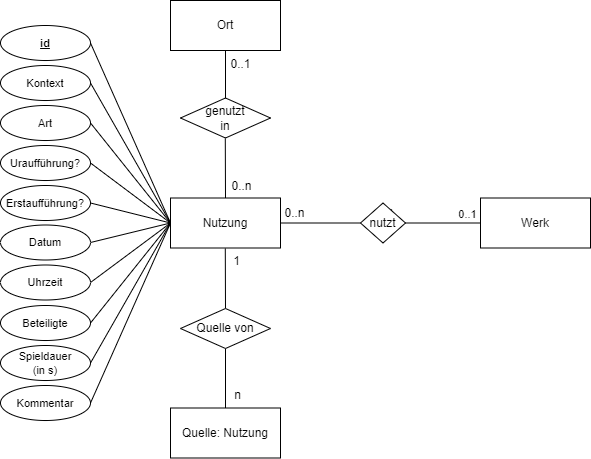

The diagram above was exported from draw.io. Its source (the exported page's mxGraphModel, read from the mxfile embedded in the PNG):
<mxGraphModel dx="2472" dy="1195" grid="1" gridSize="10" guides="1" tooltips="1" connect="1" arrows="1" fold="1" page="0" pageScale="1" pageWidth="827" pageHeight="1169" background="none" math="0" shadow="0">
  <root>
    <mxCell id="0" />
    <mxCell id="1" parent="0" />
    <mxCell id="jJaEkpYB8JlKpb6unXMZ-149" style="edgeStyle=none;shape=connector;rounded=0;orthogonalLoop=1;jettySize=auto;html=1;exitX=0;exitY=0.5;exitDx=0;exitDy=0;labelBackgroundColor=default;strokeColor=default;align=center;verticalAlign=middle;fontFamily=Helvetica;fontSize=12;fontColor=default;endArrow=none;endFill=0;entryX=1;entryY=0.5;entryDx=0;entryDy=0;" parent="1" source="jJaEkpYB8JlKpb6unXMZ-2" target="jJaEkpYB8JlKpb6unXMZ-148" edge="1">
      <mxGeometry relative="1" as="geometry">
        <mxPoint x="110" y="370" as="targetPoint" />
      </mxGeometry>
    </mxCell>
    <mxCell id="jJaEkpYB8JlKpb6unXMZ-150" value="1" style="edgeLabel;html=1;align=center;verticalAlign=middle;resizable=0;points=[];fontSize=12;fontFamily=Helvetica;fontColor=default;" parent="jJaEkpYB8JlKpb6unXMZ-149" vertex="1" connectable="0">
      <mxGeometry x="0.5861" y="2" relative="1" as="geometry">
        <mxPoint x="-32" y="-11" as="offset" />
      </mxGeometry>
    </mxCell>
    <mxCell id="KlnDVBWxY1gQdG5Iq1Yo-1" value="0..1" style="edgeLabel;html=1;align=center;verticalAlign=middle;resizable=0;points=[];" parent="jJaEkpYB8JlKpb6unXMZ-149" vertex="1" connectable="0">
      <mxGeometry x="-0.2686" relative="1" as="geometry">
        <mxPoint x="13" y="-9" as="offset" />
      </mxGeometry>
    </mxCell>
    <mxCell id="jJaEkpYB8JlKpb6unXMZ-2" value="Werk" style="html=1;whiteSpace=wrap;" parent="1" vertex="1">
      <mxGeometry x="160" y="349.5" width="110" height="50" as="geometry" />
    </mxCell>
    <mxCell id="jJaEkpYB8JlKpb6unXMZ-148" value="nutzt" style="rhombus;whiteSpace=wrap;html=1;" parent="1" vertex="1">
      <mxGeometry x="40" y="354.5" width="45" height="40" as="geometry" />
    </mxCell>
    <mxCell id="jJaEkpYB8JlKpb6unXMZ-152" style="edgeStyle=none;shape=connector;rounded=0;orthogonalLoop=1;jettySize=auto;html=1;exitX=1;exitY=0.5;exitDx=0;exitDy=0;entryX=0;entryY=0.5;entryDx=0;entryDy=0;labelBackgroundColor=default;strokeColor=default;align=center;verticalAlign=middle;fontFamily=Helvetica;fontSize=12;fontColor=default;endArrow=none;endFill=0;" parent="1" source="jJaEkpYB8JlKpb6unXMZ-151" target="jJaEkpYB8JlKpb6unXMZ-148" edge="1">
      <mxGeometry relative="1" as="geometry" />
    </mxCell>
    <mxCell id="jJaEkpYB8JlKpb6unXMZ-192" style="edgeStyle=none;shape=connector;rounded=0;orthogonalLoop=1;jettySize=auto;html=1;exitX=0.5;exitY=0;exitDx=0;exitDy=0;labelBackgroundColor=default;strokeColor=default;align=center;verticalAlign=middle;fontFamily=Helvetica;fontSize=12;fontColor=default;endArrow=none;endFill=0;" parent="1" source="jJaEkpYB8JlKpb6unXMZ-151" edge="1">
      <mxGeometry relative="1" as="geometry">
        <mxPoint x="-95.20689655172418" y="290" as="targetPoint" />
      </mxGeometry>
    </mxCell>
    <mxCell id="jJaEkpYB8JlKpb6unXMZ-206" value="0..n" style="edgeLabel;html=1;align=center;verticalAlign=middle;resizable=0;points=[];fontSize=12;fontFamily=Helvetica;fontColor=default;" parent="jJaEkpYB8JlKpb6unXMZ-192" vertex="1" connectable="0">
      <mxGeometry x="-0.2914" y="-2" relative="1" as="geometry">
        <mxPoint x="14" y="9" as="offset" />
      </mxGeometry>
    </mxCell>
    <mxCell id="jJaEkpYB8JlKpb6unXMZ-151" value="Nutzung" style="html=1;whiteSpace=wrap;" parent="1" vertex="1">
      <mxGeometry x="-150" y="349.5" width="110" height="50" as="geometry" />
    </mxCell>
    <mxCell id="jJaEkpYB8JlKpb6unXMZ-153" value="0..n" style="edgeLabel;html=1;align=center;verticalAlign=middle;resizable=0;points=[];fontSize=12;fontFamily=Helvetica;fontColor=default;" parent="1" vertex="1" connectable="0">
      <mxGeometry x="134.99862068965513" y="375.5" as="geometry">
        <mxPoint x="-161" y="-11" as="offset" />
      </mxGeometry>
    </mxCell>
    <mxCell id="jJaEkpYB8JlKpb6unXMZ-154" value="Quelle: Nutzung" style="html=1;whiteSpace=wrap;" parent="1" vertex="1">
      <mxGeometry x="-150" y="559.5" width="110" height="50" as="geometry" />
    </mxCell>
    <mxCell id="jJaEkpYB8JlKpb6unXMZ-156" style="edgeStyle=none;shape=connector;rounded=0;orthogonalLoop=1;jettySize=auto;html=1;exitX=0.5;exitY=1;exitDx=0;exitDy=0;entryX=0.5;entryY=0;entryDx=0;entryDy=0;labelBackgroundColor=default;strokeColor=default;align=center;verticalAlign=middle;fontFamily=Helvetica;fontSize=12;fontColor=default;endArrow=none;endFill=0;" parent="1" source="jJaEkpYB8JlKpb6unXMZ-155" target="jJaEkpYB8JlKpb6unXMZ-154" edge="1">
      <mxGeometry relative="1" as="geometry" />
    </mxCell>
    <mxCell id="jJaEkpYB8JlKpb6unXMZ-159" value="n" style="edgeLabel;html=1;align=center;verticalAlign=middle;resizable=0;points=[];fontSize=12;fontFamily=Helvetica;fontColor=default;" parent="jJaEkpYB8JlKpb6unXMZ-156" vertex="1" connectable="0">
      <mxGeometry x="-0.1376" y="1" relative="1" as="geometry">
        <mxPoint x="10" y="20" as="offset" />
      </mxGeometry>
    </mxCell>
    <mxCell id="jJaEkpYB8JlKpb6unXMZ-157" style="edgeStyle=none;shape=connector;rounded=0;orthogonalLoop=1;jettySize=auto;html=1;exitX=0.5;exitY=0;exitDx=0;exitDy=0;labelBackgroundColor=default;strokeColor=default;align=center;verticalAlign=middle;fontFamily=Helvetica;fontSize=12;fontColor=default;endArrow=none;endFill=0;" parent="1" source="jJaEkpYB8JlKpb6unXMZ-155" edge="1">
      <mxGeometry relative="1" as="geometry">
        <mxPoint x="-95.20689655172418" y="400" as="targetPoint" />
      </mxGeometry>
    </mxCell>
    <mxCell id="jJaEkpYB8JlKpb6unXMZ-158" value="1" style="edgeLabel;html=1;align=center;verticalAlign=middle;resizable=0;points=[];fontSize=12;fontFamily=Helvetica;fontColor=default;" parent="jJaEkpYB8JlKpb6unXMZ-157" vertex="1" connectable="0">
      <mxGeometry x="0.168" y="1" relative="1" as="geometry">
        <mxPoint x="12" y="-13" as="offset" />
      </mxGeometry>
    </mxCell>
    <mxCell id="jJaEkpYB8JlKpb6unXMZ-155" value="Quelle von" style="rhombus;whiteSpace=wrap;html=1;" parent="1" vertex="1">
      <mxGeometry x="-140" y="460" width="90" height="40" as="geometry" />
    </mxCell>
    <mxCell id="jJaEkpYB8JlKpb6unXMZ-189" style="edgeStyle=none;shape=connector;rounded=0;orthogonalLoop=1;jettySize=auto;html=1;exitX=1;exitY=0.5;exitDx=0;exitDy=0;entryX=0;entryY=0.5;entryDx=0;entryDy=0;labelBackgroundColor=default;strokeColor=default;align=center;verticalAlign=middle;fontFamily=Helvetica;fontSize=12;fontColor=default;endArrow=none;endFill=0;" parent="1" source="jJaEkpYB8JlKpb6unXMZ-160" target="jJaEkpYB8JlKpb6unXMZ-151" edge="1">
      <mxGeometry relative="1" as="geometry" />
    </mxCell>
    <mxCell id="jJaEkpYB8JlKpb6unXMZ-160" value="id" style="ellipse;whiteSpace=wrap;html=1;fontSize=11;fontStyle=5" parent="1" vertex="1">
      <mxGeometry x="-320" y="177" width="90" height="35" as="geometry" />
    </mxCell>
    <mxCell id="jJaEkpYB8JlKpb6unXMZ-188" style="edgeStyle=none;shape=connector;rounded=0;orthogonalLoop=1;jettySize=auto;html=1;exitX=1;exitY=0.5;exitDx=0;exitDy=0;entryX=0;entryY=0.5;entryDx=0;entryDy=0;labelBackgroundColor=default;strokeColor=default;align=center;verticalAlign=middle;fontFamily=Helvetica;fontSize=12;fontColor=default;endArrow=none;endFill=0;" parent="1" source="jJaEkpYB8JlKpb6unXMZ-170" target="jJaEkpYB8JlKpb6unXMZ-151" edge="1">
      <mxGeometry relative="1" as="geometry" />
    </mxCell>
    <mxCell id="jJaEkpYB8JlKpb6unXMZ-170" value="Kontext" style="ellipse;whiteSpace=wrap;html=1;fontSize=11;" parent="1" vertex="1">
      <mxGeometry x="-320" y="217" width="90" height="35" as="geometry" />
    </mxCell>
    <mxCell id="jJaEkpYB8JlKpb6unXMZ-187" style="edgeStyle=none;shape=connector;rounded=0;orthogonalLoop=1;jettySize=auto;html=1;exitX=1;exitY=0.5;exitDx=0;exitDy=0;entryX=0;entryY=0.5;entryDx=0;entryDy=0;labelBackgroundColor=default;strokeColor=default;align=center;verticalAlign=middle;fontFamily=Helvetica;fontSize=12;fontColor=default;endArrow=none;endFill=0;" parent="1" source="jJaEkpYB8JlKpb6unXMZ-171" target="jJaEkpYB8JlKpb6unXMZ-151" edge="1">
      <mxGeometry relative="1" as="geometry" />
    </mxCell>
    <mxCell id="jJaEkpYB8JlKpb6unXMZ-171" value="Art" style="ellipse;whiteSpace=wrap;html=1;fontSize=11;" parent="1" vertex="1">
      <mxGeometry x="-320" y="257" width="90" height="35" as="geometry" />
    </mxCell>
    <mxCell id="jJaEkpYB8JlKpb6unXMZ-186" style="edgeStyle=none;shape=connector;rounded=0;orthogonalLoop=1;jettySize=auto;html=1;exitX=1;exitY=0.5;exitDx=0;exitDy=0;entryX=0;entryY=0.5;entryDx=0;entryDy=0;labelBackgroundColor=default;strokeColor=default;align=center;verticalAlign=middle;fontFamily=Helvetica;fontSize=12;fontColor=default;endArrow=none;endFill=0;" parent="1" source="jJaEkpYB8JlKpb6unXMZ-172" target="jJaEkpYB8JlKpb6unXMZ-151" edge="1">
      <mxGeometry relative="1" as="geometry" />
    </mxCell>
    <mxCell id="jJaEkpYB8JlKpb6unXMZ-172" value="Uraufführung?" style="ellipse;whiteSpace=wrap;html=1;fontSize=11;" parent="1" vertex="1">
      <mxGeometry x="-320" y="297" width="90" height="35" as="geometry" />
    </mxCell>
    <mxCell id="jJaEkpYB8JlKpb6unXMZ-185" style="edgeStyle=none;shape=connector;rounded=0;orthogonalLoop=1;jettySize=auto;html=1;exitX=1;exitY=0.5;exitDx=0;exitDy=0;entryX=0;entryY=0.5;entryDx=0;entryDy=0;labelBackgroundColor=default;strokeColor=default;align=center;verticalAlign=middle;fontFamily=Helvetica;fontSize=12;fontColor=default;endArrow=none;endFill=0;" parent="1" source="jJaEkpYB8JlKpb6unXMZ-173" target="jJaEkpYB8JlKpb6unXMZ-151" edge="1">
      <mxGeometry relative="1" as="geometry" />
    </mxCell>
    <mxCell id="jJaEkpYB8JlKpb6unXMZ-173" value="Erstaufführung?" style="ellipse;whiteSpace=wrap;html=1;fontSize=11;" parent="1" vertex="1">
      <mxGeometry x="-320" y="337" width="90" height="35" as="geometry" />
    </mxCell>
    <mxCell id="jJaEkpYB8JlKpb6unXMZ-184" style="edgeStyle=none;shape=connector;rounded=0;orthogonalLoop=1;jettySize=auto;html=1;exitX=1;exitY=0.5;exitDx=0;exitDy=0;entryX=0;entryY=0.5;entryDx=0;entryDy=0;labelBackgroundColor=default;strokeColor=default;align=center;verticalAlign=middle;fontFamily=Helvetica;fontSize=12;fontColor=default;endArrow=none;endFill=0;" parent="1" source="jJaEkpYB8JlKpb6unXMZ-174" target="jJaEkpYB8JlKpb6unXMZ-151" edge="1">
      <mxGeometry relative="1" as="geometry" />
    </mxCell>
    <mxCell id="jJaEkpYB8JlKpb6unXMZ-174" value="Datum" style="ellipse;whiteSpace=wrap;html=1;fontSize=11;" parent="1" vertex="1">
      <mxGeometry x="-320" y="376.5" width="90" height="35" as="geometry" />
    </mxCell>
    <mxCell id="jJaEkpYB8JlKpb6unXMZ-183" style="edgeStyle=none;shape=connector;rounded=0;orthogonalLoop=1;jettySize=auto;html=1;exitX=1;exitY=0.5;exitDx=0;exitDy=0;entryX=0;entryY=0.5;entryDx=0;entryDy=0;labelBackgroundColor=default;strokeColor=default;align=center;verticalAlign=middle;fontFamily=Helvetica;fontSize=12;fontColor=default;endArrow=none;endFill=0;" parent="1" source="jJaEkpYB8JlKpb6unXMZ-175" target="jJaEkpYB8JlKpb6unXMZ-151" edge="1">
      <mxGeometry relative="1" as="geometry" />
    </mxCell>
    <mxCell id="jJaEkpYB8JlKpb6unXMZ-175" value="Uhrzeit" style="ellipse;whiteSpace=wrap;html=1;fontSize=11;" parent="1" vertex="1">
      <mxGeometry x="-320" y="416.5" width="90" height="35" as="geometry" />
    </mxCell>
    <mxCell id="jJaEkpYB8JlKpb6unXMZ-182" style="edgeStyle=none;shape=connector;rounded=0;orthogonalLoop=1;jettySize=auto;html=1;exitX=1;exitY=0.5;exitDx=0;exitDy=0;entryX=0;entryY=0.5;entryDx=0;entryDy=0;labelBackgroundColor=default;strokeColor=default;align=center;verticalAlign=middle;fontFamily=Helvetica;fontSize=12;fontColor=default;endArrow=none;endFill=0;" parent="1" source="jJaEkpYB8JlKpb6unXMZ-177" target="jJaEkpYB8JlKpb6unXMZ-151" edge="1">
      <mxGeometry relative="1" as="geometry" />
    </mxCell>
    <mxCell id="jJaEkpYB8JlKpb6unXMZ-177" value="Beteiligte" style="ellipse;whiteSpace=wrap;html=1;fontSize=11;" parent="1" vertex="1">
      <mxGeometry x="-320" y="457" width="90" height="35" as="geometry" />
    </mxCell>
    <mxCell id="jJaEkpYB8JlKpb6unXMZ-181" style="edgeStyle=none;shape=connector;rounded=0;orthogonalLoop=1;jettySize=auto;html=1;exitX=1;exitY=0.5;exitDx=0;exitDy=0;labelBackgroundColor=default;strokeColor=default;align=center;verticalAlign=middle;fontFamily=Helvetica;fontSize=12;fontColor=default;endArrow=none;endFill=0;entryX=0;entryY=0.5;entryDx=0;entryDy=0;" parent="1" source="jJaEkpYB8JlKpb6unXMZ-178" target="jJaEkpYB8JlKpb6unXMZ-151" edge="1">
      <mxGeometry relative="1" as="geometry">
        <mxPoint x="-190" y="390" as="targetPoint" />
      </mxGeometry>
    </mxCell>
    <mxCell id="jJaEkpYB8JlKpb6unXMZ-178" value="Spieldauer&lt;br&gt;(in s)" style="ellipse;whiteSpace=wrap;html=1;fontSize=11;" parent="1" vertex="1">
      <mxGeometry x="-320" y="497" width="90" height="35" as="geometry" />
    </mxCell>
    <mxCell id="jJaEkpYB8JlKpb6unXMZ-180" style="edgeStyle=none;shape=connector;rounded=0;orthogonalLoop=1;jettySize=auto;html=1;exitX=1;exitY=0.5;exitDx=0;exitDy=0;entryX=0;entryY=0.5;entryDx=0;entryDy=0;labelBackgroundColor=default;strokeColor=default;align=center;verticalAlign=middle;fontFamily=Helvetica;fontSize=12;fontColor=default;endArrow=none;endFill=0;" parent="1" source="jJaEkpYB8JlKpb6unXMZ-179" target="jJaEkpYB8JlKpb6unXMZ-151" edge="1">
      <mxGeometry relative="1" as="geometry" />
    </mxCell>
    <mxCell id="jJaEkpYB8JlKpb6unXMZ-179" value="Kommentar" style="ellipse;whiteSpace=wrap;html=1;fontSize=11;" parent="1" vertex="1">
      <mxGeometry x="-320" y="537" width="90" height="35" as="geometry" />
    </mxCell>
    <mxCell id="jJaEkpYB8JlKpb6unXMZ-190" value="Ort" style="html=1;whiteSpace=wrap;" parent="1" vertex="1">
      <mxGeometry x="-150" y="152" width="110" height="50" as="geometry" />
    </mxCell>
    <mxCell id="jJaEkpYB8JlKpb6unXMZ-193" style="edgeStyle=none;shape=connector;rounded=0;orthogonalLoop=1;jettySize=auto;html=1;exitX=0.5;exitY=0;exitDx=0;exitDy=0;entryX=0.5;entryY=1;entryDx=0;entryDy=0;labelBackgroundColor=default;strokeColor=default;align=center;verticalAlign=middle;fontFamily=Helvetica;fontSize=12;fontColor=default;endArrow=none;endFill=0;" parent="1" source="jJaEkpYB8JlKpb6unXMZ-191" target="jJaEkpYB8JlKpb6unXMZ-190" edge="1">
      <mxGeometry relative="1" as="geometry" />
    </mxCell>
    <mxCell id="jJaEkpYB8JlKpb6unXMZ-207" value="0..1" style="edgeLabel;html=1;align=center;verticalAlign=middle;resizable=0;points=[];fontSize=12;fontFamily=Helvetica;fontColor=default;" parent="jJaEkpYB8JlKpb6unXMZ-193" vertex="1" connectable="0">
      <mxGeometry x="0.2944" y="1" relative="1" as="geometry">
        <mxPoint x="15" y="-3" as="offset" />
      </mxGeometry>
    </mxCell>
    <mxCell id="jJaEkpYB8JlKpb6unXMZ-191" value="genutzt&lt;br&gt;in" style="rhombus;whiteSpace=wrap;html=1;" parent="1" vertex="1">
      <mxGeometry x="-140" y="249.5" width="90" height="40" as="geometry" />
    </mxCell>
  </root>
</mxGraphModel>